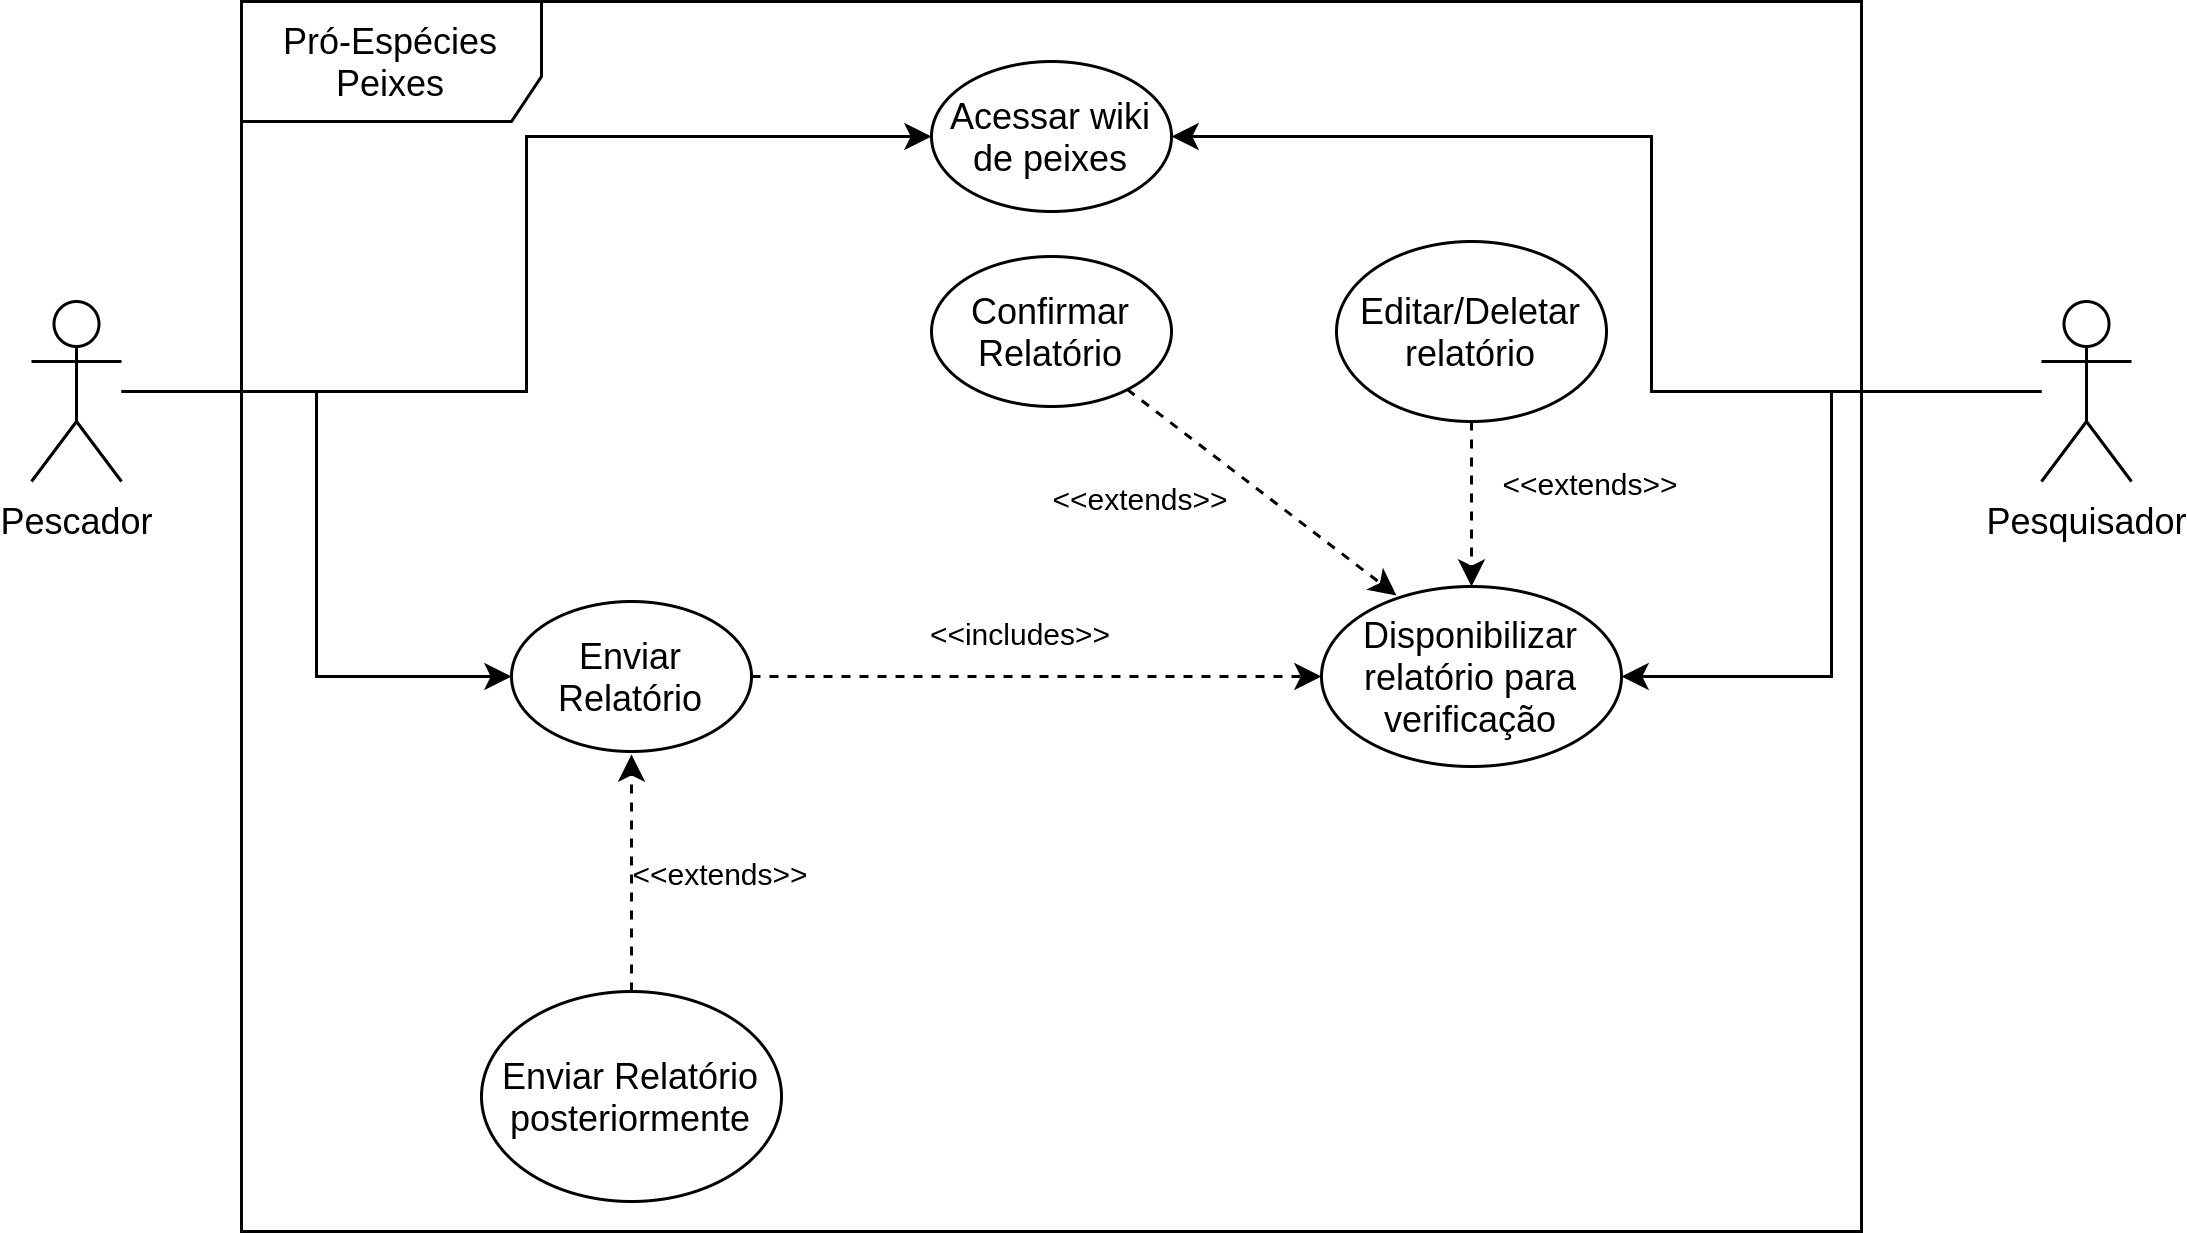

The diagram above was exported from draw.io. Its source (the exported page's mxGraphModel, read from the mxfile embedded in the PNG):
<mxGraphModel dx="868" dy="481" grid="1" gridSize="10" guides="1" tooltips="1" connect="1" arrows="1" fold="1" page="1" pageScale="1" pageWidth="827" pageHeight="1169" math="0" shadow="0">
  <root>
    <mxCell id="0" />
    <mxCell id="1" parent="0" />
    <mxCell id="FAbOwpox5Efwvz8EYmjB-1" value="Pró-Espécies Peixes" style="shape=umlFrame;whiteSpace=wrap;html=1;width=100;height=40;" parent="1" vertex="1">
      <mxGeometry x="150" y="60" width="540" height="410" as="geometry" />
    </mxCell>
    <mxCell id="FAbOwpox5Efwvz8EYmjB-7" style="edgeStyle=orthogonalEdgeStyle;rounded=0;orthogonalLoop=1;jettySize=auto;html=1;entryX=0;entryY=0.5;entryDx=0;entryDy=0;" parent="1" source="FAbOwpox5Efwvz8EYmjB-2" target="FAbOwpox5Efwvz8EYmjB-6" edge="1">
      <mxGeometry relative="1" as="geometry" />
    </mxCell>
    <mxCell id="FAbOwpox5Efwvz8EYmjB-22" style="edgeStyle=orthogonalEdgeStyle;rounded=0;orthogonalLoop=1;jettySize=auto;html=1;entryX=0;entryY=0.5;entryDx=0;entryDy=0;" parent="1" source="FAbOwpox5Efwvz8EYmjB-2" target="FAbOwpox5Efwvz8EYmjB-21" edge="1">
      <mxGeometry relative="1" as="geometry" />
    </mxCell>
    <mxCell id="FAbOwpox5Efwvz8EYmjB-2" value="Pescador" style="shape=umlActor;verticalLabelPosition=bottom;verticalAlign=top;html=1;outlineConnect=0;" parent="1" vertex="1">
      <mxGeometry x="80" y="160" width="30" height="60" as="geometry" />
    </mxCell>
    <mxCell id="FAbOwpox5Efwvz8EYmjB-12" style="edgeStyle=orthogonalEdgeStyle;rounded=0;orthogonalLoop=1;jettySize=auto;html=1;entryX=1;entryY=0.5;entryDx=0;entryDy=0;" parent="1" source="FAbOwpox5Efwvz8EYmjB-5" target="FAbOwpox5Efwvz8EYmjB-9" edge="1">
      <mxGeometry relative="1" as="geometry" />
    </mxCell>
    <mxCell id="bfhJ5rBSwFsHVh_nFNlr-2" style="edgeStyle=orthogonalEdgeStyle;rounded=0;orthogonalLoop=1;jettySize=auto;html=1;entryX=1;entryY=0.5;entryDx=0;entryDy=0;" edge="1" parent="1" source="FAbOwpox5Efwvz8EYmjB-5" target="FAbOwpox5Efwvz8EYmjB-21">
      <mxGeometry relative="1" as="geometry">
        <Array as="points">
          <mxPoint x="620" y="190" />
          <mxPoint x="620" y="105" />
        </Array>
      </mxGeometry>
    </mxCell>
    <mxCell id="FAbOwpox5Efwvz8EYmjB-5" value="Pesquisador" style="shape=umlActor;verticalLabelPosition=bottom;verticalAlign=top;html=1;outlineConnect=0;" parent="1" vertex="1">
      <mxGeometry x="750" y="160" width="30" height="60" as="geometry" />
    </mxCell>
    <mxCell id="FAbOwpox5Efwvz8EYmjB-10" style="rounded=0;orthogonalLoop=1;jettySize=auto;html=1;dashed=1;" parent="1" source="FAbOwpox5Efwvz8EYmjB-6" target="FAbOwpox5Efwvz8EYmjB-9" edge="1">
      <mxGeometry relative="1" as="geometry" />
    </mxCell>
    <mxCell id="FAbOwpox5Efwvz8EYmjB-6" value="Enviar Relatório" style="ellipse;whiteSpace=wrap;html=1;" parent="1" vertex="1">
      <mxGeometry x="240" y="260" width="80" height="50" as="geometry" />
    </mxCell>
    <mxCell id="FAbOwpox5Efwvz8EYmjB-9" value="Disponibilizar relatório para verificação" style="ellipse;whiteSpace=wrap;html=1;" parent="1" vertex="1">
      <mxGeometry x="510" y="255" width="100" height="60" as="geometry" />
    </mxCell>
    <mxCell id="FAbOwpox5Efwvz8EYmjB-11" value="&lt;font style=&quot;font-size: 10px&quot;&gt;&amp;lt;&amp;lt;includes&amp;gt;&amp;gt;&lt;/font&gt;" style="text;html=1;strokeColor=none;fillColor=none;align=center;verticalAlign=middle;whiteSpace=wrap;rounded=0;" parent="1" vertex="1">
      <mxGeometry x="390" y="260" width="40" height="20" as="geometry" />
    </mxCell>
    <mxCell id="FAbOwpox5Efwvz8EYmjB-24" style="edgeStyle=none;rounded=0;orthogonalLoop=1;jettySize=auto;html=1;dashed=1;entryX=0.5;entryY=0;entryDx=0;entryDy=0;" parent="1" source="FAbOwpox5Efwvz8EYmjB-13" edge="1" target="FAbOwpox5Efwvz8EYmjB-9">
      <mxGeometry relative="1" as="geometry">
        <mxPoint x="587" y="259" as="targetPoint" />
      </mxGeometry>
    </mxCell>
    <mxCell id="FAbOwpox5Efwvz8EYmjB-13" value="Editar/Deletar relatório" style="ellipse;whiteSpace=wrap;html=1;" parent="1" vertex="1">
      <mxGeometry x="515" y="140" width="90" height="60" as="geometry" />
    </mxCell>
    <mxCell id="FAbOwpox5Efwvz8EYmjB-23" style="rounded=0;orthogonalLoop=1;jettySize=auto;html=1;entryX=0.25;entryY=0.05;entryDx=0;entryDy=0;dashed=1;entryPerimeter=0;" parent="1" source="FAbOwpox5Efwvz8EYmjB-14" target="FAbOwpox5Efwvz8EYmjB-9" edge="1">
      <mxGeometry relative="1" as="geometry" />
    </mxCell>
    <mxCell id="FAbOwpox5Efwvz8EYmjB-14" value="Confirmar Relatório" style="ellipse;whiteSpace=wrap;html=1;" parent="1" vertex="1">
      <mxGeometry x="380" y="145" width="80" height="50" as="geometry" />
    </mxCell>
    <mxCell id="FAbOwpox5Efwvz8EYmjB-17" value="&lt;font style=&quot;font-size: 10px&quot;&gt;&amp;lt;&amp;lt;extends&amp;gt;&amp;gt;&lt;/font&gt;" style="text;html=1;strokeColor=none;fillColor=none;align=center;verticalAlign=middle;whiteSpace=wrap;rounded=0;" parent="1" vertex="1">
      <mxGeometry x="430" y="215" width="40" height="20" as="geometry" />
    </mxCell>
    <mxCell id="FAbOwpox5Efwvz8EYmjB-18" value="&lt;font style=&quot;font-size: 10px&quot;&gt;&amp;lt;&amp;lt;extends&amp;gt;&amp;gt;&lt;/font&gt;" style="text;html=1;strokeColor=none;fillColor=none;align=center;verticalAlign=middle;whiteSpace=wrap;rounded=0;" parent="1" vertex="1">
      <mxGeometry x="580" y="210" width="40" height="20" as="geometry" />
    </mxCell>
    <mxCell id="FAbOwpox5Efwvz8EYmjB-21" value="Acessar wiki de peixes" style="ellipse;whiteSpace=wrap;html=1;" parent="1" vertex="1">
      <mxGeometry x="380" y="80" width="80" height="50" as="geometry" />
    </mxCell>
    <mxCell id="FAbOwpox5Efwvz8EYmjB-26" style="edgeStyle=none;rounded=0;orthogonalLoop=1;jettySize=auto;html=1;dashed=1;" parent="1" source="FAbOwpox5Efwvz8EYmjB-25" edge="1">
      <mxGeometry relative="1" as="geometry">
        <mxPoint x="280" y="311" as="targetPoint" />
      </mxGeometry>
    </mxCell>
    <mxCell id="FAbOwpox5Efwvz8EYmjB-25" value="Enviar Relatório posteriormente" style="ellipse;whiteSpace=wrap;html=1;" parent="1" vertex="1">
      <mxGeometry x="230" y="390" width="100" height="70" as="geometry" />
    </mxCell>
    <mxCell id="FAbOwpox5Efwvz8EYmjB-27" value="&lt;font style=&quot;font-size: 10px&quot;&gt;&amp;lt;&amp;lt;extends&amp;gt;&amp;gt;&lt;/font&gt;" style="text;html=1;strokeColor=none;fillColor=none;align=center;verticalAlign=middle;whiteSpace=wrap;rounded=0;" parent="1" vertex="1">
      <mxGeometry x="290" y="340" width="40" height="20" as="geometry" />
    </mxCell>
    <mxCell id="FAbOwpox5Efwvz8EYmjB-28" style="edgeStyle=none;rounded=0;orthogonalLoop=1;jettySize=auto;html=1;exitX=0.5;exitY=1;exitDx=0;exitDy=0;dashed=1;" parent="1" source="FAbOwpox5Efwvz8EYmjB-27" target="FAbOwpox5Efwvz8EYmjB-27" edge="1">
      <mxGeometry relative="1" as="geometry" />
    </mxCell>
  </root>
</mxGraphModel>